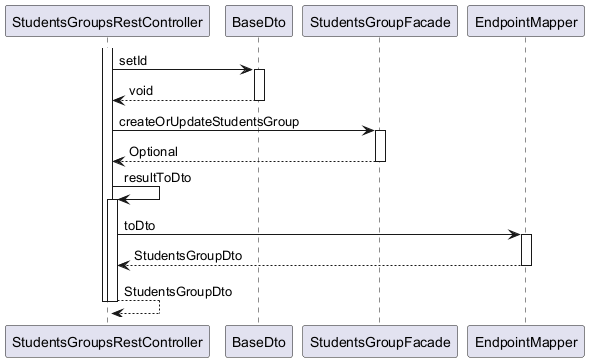

The diagram above was rendered by PlantUML. Its source (embedded in the PNG):
@startuml

participant StudentsGroupsRestController
participant BaseDto
participant StudentsGroupFacade
participant EndpointMapper

activate StudentsGroupsRestController
	StudentsGroupsRestController -> BaseDto : setId
	activate BaseDto
		BaseDto --> StudentsGroupsRestController : void
	deactivate BaseDto
	StudentsGroupsRestController -> StudentsGroupFacade : createOrUpdateStudentsGroup
	activate StudentsGroupFacade
		StudentsGroupFacade --> StudentsGroupsRestController : Optional
	deactivate StudentsGroupFacade
	StudentsGroupsRestController -> StudentsGroupsRestController : resultToDto
	activate StudentsGroupsRestController
		StudentsGroupsRestController -> EndpointMapper : toDto
		activate EndpointMapper
			EndpointMapper --> StudentsGroupsRestController : StudentsGroupDto
		deactivate EndpointMapper
		StudentsGroupsRestController --> StudentsGroupsRestController : StudentsGroupDto
	deactivate StudentsGroupsRestController
deactivate StudentsGroupsRestController

@enduml